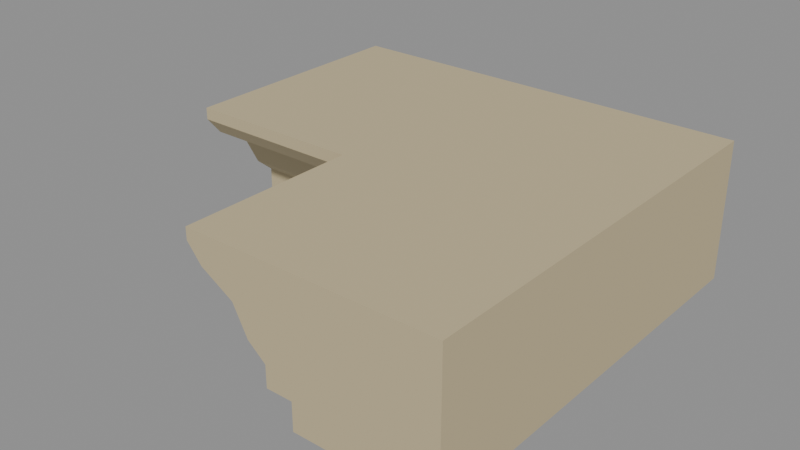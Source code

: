 # Source: rpg-mansion-stone-cornice-corner-01.blend  (saved by Blender 4.3.34; exported with 4.5.12 LTS)
import bpy
from mathutils import Matrix  # noqa: F401  (used for matrix-valued properties, if any)

bpy.ops.wm.read_factory_settings(use_empty=True)
scene = bpy.context.scene
scene.name = 'Canonical active export'

# ---- materials (node trees are filled in below, after node groups)
mat_original_stone_001 = bpy.data.materials.new('Original stone.001')

# ---- material node trees
mat_original_stone_001.use_nodes = True; mat_original_stone_001.node_tree.nodes.clear()
_N = mat_original_stone_001.node_tree.nodes; _L = mat_original_stone_001.node_tree.links
n0 = _N.new('ShaderNodeBsdfPrincipled'); n0.name = 'Principled BSDF'; n0.location = (10, 300)
n0.inputs[0].default_value = (0.552, 0.4621, 0.2789, 1.0)
n0.inputs[2].default_value = 0.75
n1 = _N.new('ShaderNodeOutputMaterial'); n1.name = 'Material Output'; n1.location = (300, 300)
_L.new(n0.outputs[0], n1.inputs[0])
n1.is_active_output = True

# ---- meshes
me_continuous_mitred_l_cornice_with_matching_return_profiles_001 = bpy.data.meshes.new('Continuous mitred L cornice with matching return profiles.001')
me_continuous_mitred_l_cornice_with_matching_return_profiles_001.from_pydata([(-0.36, 0.36, 0.0), (-0.36, 0.12, 0.0), (-0.36, 0.12, 0.048), (-0.36, 0.075, 0.048), (-0.36, 0.075, 0.085), (-0.36, 0.045, 0.11), (-0.36, 0.02, 0.158), (-0.36, -0.035, 0.19), (-0.36, -0.06, 0.22), (-0.36, -0.06, 0.24), (-0.36, 0.36, 0.24), (0.36, 0.36, 0.0), (0.12, 0.12, 0.0), (0.12, 0.12, 0.048), (0.075, 0.075, 0.048), (0.075, 0.075, 0.085), (0.045, 0.045, 0.11), (0.02, 0.02, 0.158), (-0.035, -0.035, 0.19), (-0.06, -0.06, 0.22), (-0.06, -0.06, 0.24), (0.36, 0.36, 0.24), (0.36, -0.36, 0.0), (0.12, -0.36, 0.0), (0.12, -0.36, 0.048), (0.075, -0.36, 0.048), (0.075, -0.36, 0.085), (0.045, -0.36, 0.11), (0.02, -0.36, 0.158), (-0.035, -0.36, 0.19), (-0.06, -0.36, 0.22), (-0.06, -0.36, 0.24), (0.36, -0.36, 0.24)], [], [(10, 0, 1, 2, 3, 4, 5, 6, 7, 8, 9), (0, 11, 12, 1), (1, 12, 13, 2), (2, 13, 14, 3), (3, 14, 15, 4), (4, 15, 16, 5), (5, 16, 17, 6), (6, 17, 18, 7), (7, 18, 19, 8), (8, 19, 20, 9), (9, 20, 21, 10), (10, 21, 11, 0), (11, 22, 23, 12), (12, 23, 24, 13), (13, 24, 25, 14), (14, 25, 26, 15), (15, 26, 27, 16), (16, 27, 28, 17), (17, 28, 29, 18), (18, 29, 30, 19), (19, 30, 31, 20), (20, 31, 32, 21), (21, 32, 22, 11), (22, 32, 31, 30, 29, 28, 27, 26, 25, 24, 23)])
_uv = me_continuous_mitred_l_cornice_with_matching_return_profiles_001.uv_layers.new(name='UVMap')
_uv.uv.foreach_set('vector', [0.2407, 0.5191, 0.2407, 0.6557, 0.1042, 0.6557, 0.1042, 0.6283, 0.07854, 0.6283, 0.07854, 0.6073, 0.06147, 0.5931, 0.04724, 0.5657, 0.01594, 0.5475, 0.001707, 0.5304, 0.001707, 0.5191, 0.001707, 0.2425, 0.4115, 0.2425, 0.2749, 0.3791, 0.001707, 0.3791, 0.4661, 0.6574, 0.7393, 0.6574, 0.7393, 0.6847, 0.4661, 0.6847, 0.2766, 0.6899, 0.5498, 0.6899, 0.5242, 0.7155, 0.2766, 0.7155, 0.001707, 0.7428, 0.2493, 0.7428, 0.2493, 0.7639, 0.001707, 0.7639, 0.3751, 0.7189, 0.6226, 0.7189, 0.6056, 0.7411, 0.3751, 0.7411, 0.001707, 0.6574, 0.2322, 0.6574, 0.218, 0.6882, 0.001707, 0.6882, 0.4832, 0.5191, 0.6995, 0.5191, 0.6682, 0.5553, 0.4832, 0.5553, 0.001707, 0.7189, 0.1867, 0.7189, 0.1725, 0.7411, 0.001707, 0.7411, 0.5003, 0.7428, 0.671, 0.7428, 0.671, 0.7542, 0.5003, 0.7542, 0.4115, 0.2407, 0.2407, 0.2407, 0.001707, 0.001707, 0.4115, 0.001707, 0.001707, 0.3808, 0.4115, 0.3808, 0.4115, 0.5174, 0.001707, 0.5174, 0.4132, 0.2425, 0.823, 0.2425, 0.823, 0.3791, 0.5498, 0.3791, 0.001707, 0.6899, 0.2749, 0.6899, 0.2749, 0.7172, 0.001707, 0.7172, 0.5515, 0.6899, 0.8247, 0.6899, 0.8247, 0.7155, 0.5771, 0.7155, 0.251, 0.7428, 0.4986, 0.7428, 0.4986, 0.7639, 0.251, 0.7639, 0.6244, 0.7189, 0.8719, 0.7189, 0.8719, 0.7411, 0.6414, 0.7411, 0.2339, 0.6574, 0.4644, 0.6574, 0.4644, 0.6882, 0.2481, 0.6882, 0.7012, 0.5191, 0.9175, 0.5191, 0.9175, 0.5553, 0.7325, 0.5553, 0.1884, 0.7189, 0.3734, 0.7189, 0.3734, 0.7411, 0.2026, 0.7411, 0.6727, 0.7428, 0.8435, 0.7428, 0.8435, 0.7542, 0.6727, 0.7542, 0.5839, 0.2407, 0.4132, 0.2407, 0.4132, 0.001707, 0.823, 0.001707, 0.4132, 0.3808, 0.823, 0.3808, 0.823, 0.5174, 0.4132, 0.5174, 0.2425, 0.6557, 0.2425, 0.5191, 0.4815, 0.5191, 0.4815, 0.5304, 0.4673, 0.5475, 0.436, 0.5657, 0.4217, 0.5931, 0.4047, 0.6073, 0.4047, 0.6283, 0.3791, 0.6283, 0.3791, 0.6557])
me_continuous_mitred_l_cornice_with_matching_return_profiles_001.materials.append(mat_original_stone_001)
me_continuous_mitred_l_cornice_with_matching_return_profiles_001.update()

# ---- objects
ob_rpg_mansion_stone_cornice_corner_01 = bpy.data.objects.new('rpg-mansion-stone-cornice-corner-01', me_continuous_mitred_l_cornice_with_matching_return_profiles_001)

# ---- transforms, parenting, visibility, modifiers, constraints
ob_rpg_mansion_stone_cornice_corner_01.location = (0.0, 0.0, 0.0)

# ---- collection membership
scene.collection.objects.link(ob_rpg_mansion_stone_cornice_corner_01)

# ---- scene / render settings (as saved in the file)
scene.frame_start = 1; scene.frame_end = 250; scene.frame_set(1)
scene.render.engine = 'BLENDER_EEVEE_NEXT'
scene.render.image_settings.exr_codec = 'NONE'
scene.render.simplify_subdivision_render = 0
scene.render.simplify_child_particles_render = 0.0
scene.eevee.use_volume_custom_range = False
scene.eevee.use_fast_gi = False
scene.eevee.use_shadows = False
scene.view_settings.white_balance_temperature = 0.0
scene.view_settings.white_balance_tint = 0.0
scene.view_settings.white_balance_whitepoint = (2.97, 0.5193, -0.0414)
bpy.context.view_layer.update()

# ---- added for rendering (the .blend has no active camera and no usable light): camera, sun + grey world if the file has none
cam_auto = bpy.data.cameras.new('AutoCamera')
cam_auto.lens = 50.0
cam_auto.sensor_width = 36.0
cam_auto.clip_end = 1000.0
ob_auto_camera = bpy.data.objects.new('AutoCamera', cam_auto)
scene.collection.objects.link(ob_auto_camera)
ob_auto_camera.location = (0.967911, -1.16149, 0.894328)
ob_auto_camera.rotation_euler = (1.09748, -7.21219e-08, 0.694738)
scene.camera = ob_auto_camera
light_auto_sun = bpy.data.lights.new('AutoSun', 'SUN')
light_auto_sun.energy = 3.0
light_auto_sun.angle = 0.0523599
ob_auto_sun = bpy.data.objects.new('AutoSun', light_auto_sun)
scene.collection.objects.link(ob_auto_sun)
ob_auto_sun.rotation_euler = (0.872665, 0.174533, 0.523599)
if scene.world is None:
    world_auto = bpy.data.worlds.new('AutoWorld')
    world_auto.color = (0.3, 0.3, 0.3)
    scene.world = world_auto
bpy.context.view_layer.update()
